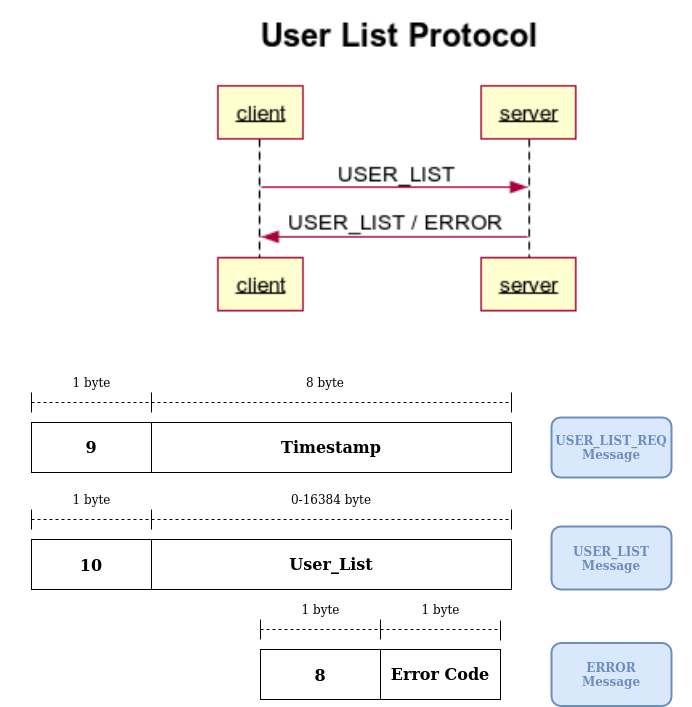

The diagram above was exported from draw.io. Its source (the exported page's mxGraphModel, read from the mxfile embedded in the PNG):
<mxGraphModel dx="1082" dy="1936" grid="1" gridSize="10" guides="1" tooltips="1" connect="1" arrows="1" fold="1" page="1" pageScale="1" pageWidth="827" pageHeight="1169" math="0" shadow="0">
  <root>
    <mxCell id="0" />
    <mxCell id="1" parent="0" />
    <mxCell id="vp2zj19cgQUqpYTVeJrr-98" value="" style="shape=image;verticalLabelPosition=bottom;labelBackgroundColor=#ffffff;verticalAlign=top;aspect=fixed;imageAspect=0;image=data:image/png,(base64 omitted: 12112 chars);" vertex="1" parent="1">
      <mxGeometry x="322" y="-2" width="406.19" height="350" as="geometry" />
    </mxCell>
    <mxCell id="vp2zj19cgQUqpYTVeJrr-7" value="1 byte" style="text;html=1;align=center;verticalAlign=middle;resizable=0;points=[];autosize=1;" vertex="1" parent="1">
      <mxGeometry x="195" y="370" width="50" height="20" as="geometry" />
    </mxCell>
    <mxCell id="vp2zj19cgQUqpYTVeJrr-8" value="" style="endArrow=none;dashed=1;html=1;" edge="1" parent="1">
      <mxGeometry width="50" height="50" relative="1" as="geometry">
        <mxPoint x="160" y="400" as="sourcePoint" />
        <mxPoint x="640" y="400" as="targetPoint" />
      </mxGeometry>
    </mxCell>
    <mxCell id="vp2zj19cgQUqpYTVeJrr-9" value="" style="endArrow=none;html=1;" edge="1" parent="1">
      <mxGeometry width="50" height="50" relative="1" as="geometry">
        <mxPoint x="160" y="410" as="sourcePoint" />
        <mxPoint x="160" y="390" as="targetPoint" />
      </mxGeometry>
    </mxCell>
    <mxCell id="vp2zj19cgQUqpYTVeJrr-10" value="" style="endArrow=none;html=1;" edge="1" parent="1">
      <mxGeometry width="50" height="50" relative="1" as="geometry">
        <mxPoint x="640" y="410" as="sourcePoint" />
        <mxPoint x="640" y="390" as="targetPoint" />
      </mxGeometry>
    </mxCell>
    <mxCell id="vp2zj19cgQUqpYTVeJrr-11" value="" style="endArrow=none;html=1;" edge="1" parent="1">
      <mxGeometry width="50" height="50" relative="1" as="geometry">
        <mxPoint x="280" y="410" as="sourcePoint" />
        <mxPoint x="280" y="390" as="targetPoint" />
      </mxGeometry>
    </mxCell>
    <mxCell id="vp2zj19cgQUqpYTVeJrr-12" value="8 byte" style="text;html=1;strokeColor=none;fillColor=none;align=center;verticalAlign=middle;whiteSpace=wrap;rounded=0;" vertex="1" parent="1">
      <mxGeometry x="434" y="370" width="40" height="20" as="geometry" />
    </mxCell>
    <mxCell id="vp2zj19cgQUqpYTVeJrr-14" value="&lt;font color=&quot;#6C8EBF&quot;&gt;&lt;b&gt;USER_LIST_REQ&lt;/b&gt;&lt;/font&gt;&lt;div&gt;&lt;font color=&quot;#6C8EBF&quot;&gt;&lt;b&gt;Message&lt;br&gt;&lt;/b&gt;&lt;/font&gt;&lt;/div&gt;" style="rounded=1;whiteSpace=wrap;html=1;fillColor=#dae8fc;strokeColor=#6c8ebf;strokeWidth=2;" vertex="1" parent="1">
      <mxGeometry x="680" y="415" width="120" height="60" as="geometry" />
    </mxCell>
    <mxCell id="vp2zj19cgQUqpYTVeJrr-37" value="" style="rounded=0;whiteSpace=wrap;html=1;strokeWidth=2;strokeColor=none;" vertex="1" parent="1">
      <mxGeometry x="130" y="310" width="690" height="60" as="geometry" />
    </mxCell>
    <mxCell id="vp2zj19cgQUqpYTVeJrr-44" value="&lt;font style=&quot;font-size: 16px&quot;&gt;&lt;b&gt;9&lt;/b&gt;&lt;/font&gt;" style="rounded=0;whiteSpace=wrap;html=1;" vertex="1" parent="1">
      <mxGeometry x="160" y="420" width="120" height="50" as="geometry" />
    </mxCell>
    <mxCell id="vp2zj19cgQUqpYTVeJrr-45" value="&lt;font style=&quot;font-size: 16px&quot;&gt;&lt;b&gt;Timestamp&lt;/b&gt;&lt;/font&gt;" style="rounded=0;whiteSpace=wrap;html=1;" vertex="1" parent="1">
      <mxGeometry x="280" y="420" width="360" height="50" as="geometry" />
    </mxCell>
    <mxCell id="vp2zj19cgQUqpYTVeJrr-54" value="1 byte" style="text;html=1;align=center;verticalAlign=middle;resizable=0;points=[];autosize=1;" vertex="1" parent="1">
      <mxGeometry x="195" y="487" width="50" height="20" as="geometry" />
    </mxCell>
    <mxCell id="vp2zj19cgQUqpYTVeJrr-55" value="" style="endArrow=none;dashed=1;html=1;" edge="1" parent="1">
      <mxGeometry width="50" height="50" relative="1" as="geometry">
        <mxPoint x="160" y="517" as="sourcePoint" />
        <mxPoint x="640" y="517" as="targetPoint" />
      </mxGeometry>
    </mxCell>
    <mxCell id="vp2zj19cgQUqpYTVeJrr-56" value="" style="endArrow=none;html=1;" edge="1" parent="1">
      <mxGeometry width="50" height="50" relative="1" as="geometry">
        <mxPoint x="160" y="527" as="sourcePoint" />
        <mxPoint x="160" y="507" as="targetPoint" />
      </mxGeometry>
    </mxCell>
    <mxCell id="vp2zj19cgQUqpYTVeJrr-57" value="" style="endArrow=none;html=1;" edge="1" parent="1">
      <mxGeometry width="50" height="50" relative="1" as="geometry">
        <mxPoint x="640" y="527" as="sourcePoint" />
        <mxPoint x="640" y="507" as="targetPoint" />
      </mxGeometry>
    </mxCell>
    <mxCell id="vp2zj19cgQUqpYTVeJrr-58" value="" style="endArrow=none;html=1;" edge="1" parent="1">
      <mxGeometry width="50" height="50" relative="1" as="geometry">
        <mxPoint x="280" y="527" as="sourcePoint" />
        <mxPoint x="280" y="507" as="targetPoint" />
      </mxGeometry>
    </mxCell>
    <mxCell id="vp2zj19cgQUqpYTVeJrr-59" value="0-16384 byte" style="text;html=1;strokeColor=none;fillColor=none;align=center;verticalAlign=middle;whiteSpace=wrap;rounded=0;" vertex="1" parent="1">
      <mxGeometry x="412" y="487" width="96" height="20" as="geometry" />
    </mxCell>
    <mxCell id="vp2zj19cgQUqpYTVeJrr-60" value="&lt;div&gt;&lt;font color=&quot;#6C8EBF&quot;&gt;&lt;b&gt;USER_LIST&lt;br&gt;&lt;/b&gt;&lt;/font&gt;&lt;/div&gt;&lt;div&gt;&lt;font color=&quot;#6C8EBF&quot;&gt;&lt;b&gt;Message&lt;br&gt;&lt;/b&gt;&lt;/font&gt;&lt;/div&gt;" style="rounded=1;whiteSpace=wrap;html=1;fillColor=#dae8fc;strokeColor=#6c8ebf;strokeWidth=2;" vertex="1" parent="1">
      <mxGeometry x="680" y="524" width="120" height="63" as="geometry" />
    </mxCell>
    <mxCell id="vp2zj19cgQUqpYTVeJrr-62" value="&lt;b&gt;&lt;font style=&quot;font-size: 16px&quot;&gt;10&lt;/font&gt;&lt;/b&gt;" style="rounded=0;whiteSpace=wrap;html=1;" vertex="1" parent="1">
      <mxGeometry x="160" y="537" width="120" height="50" as="geometry" />
    </mxCell>
    <mxCell id="vp2zj19cgQUqpYTVeJrr-63" value="&lt;font style=&quot;font-size: 16px&quot;&gt;&lt;b&gt;User_List&lt;/b&gt;&lt;/font&gt;" style="rounded=0;whiteSpace=wrap;html=1;" vertex="1" parent="1">
      <mxGeometry x="280" y="537" width="360" height="50" as="geometry" />
    </mxCell>
    <mxCell id="vp2zj19cgQUqpYTVeJrr-72" value="1 byte" style="text;html=1;align=center;verticalAlign=middle;resizable=0;points=[];autosize=1;" vertex="1" parent="1">
      <mxGeometry x="424" y="597" width="50" height="20" as="geometry" />
    </mxCell>
    <mxCell id="vp2zj19cgQUqpYTVeJrr-73" value="" style="endArrow=none;dashed=1;html=1;" edge="1" parent="1">
      <mxGeometry width="50" height="50" relative="1" as="geometry">
        <mxPoint x="389" y="627" as="sourcePoint" />
        <mxPoint x="629" y="627" as="targetPoint" />
      </mxGeometry>
    </mxCell>
    <mxCell id="vp2zj19cgQUqpYTVeJrr-74" value="" style="endArrow=none;html=1;" edge="1" parent="1">
      <mxGeometry width="50" height="50" relative="1" as="geometry">
        <mxPoint x="389" y="637" as="sourcePoint" />
        <mxPoint x="389" y="617" as="targetPoint" />
      </mxGeometry>
    </mxCell>
    <mxCell id="vp2zj19cgQUqpYTVeJrr-76" value="" style="endArrow=none;html=1;" edge="1" parent="1">
      <mxGeometry width="50" height="50" relative="1" as="geometry">
        <mxPoint x="509" y="637" as="sourcePoint" />
        <mxPoint x="509" y="617" as="targetPoint" />
      </mxGeometry>
    </mxCell>
    <mxCell id="vp2zj19cgQUqpYTVeJrr-80" value="&lt;b&gt;&lt;font style=&quot;font-size: 16px&quot;&gt;8&lt;/font&gt;&lt;/b&gt;" style="rounded=0;whiteSpace=wrap;html=1;" vertex="1" parent="1">
      <mxGeometry x="389" y="647" width="120" height="50" as="geometry" />
    </mxCell>
    <mxCell id="vp2zj19cgQUqpYTVeJrr-86" value="&lt;font style=&quot;font-size: 16px&quot;&gt;&lt;b&gt;Error Code&lt;/b&gt;&lt;/font&gt;" style="rounded=0;whiteSpace=wrap;html=1;" vertex="1" parent="1">
      <mxGeometry x="509" y="647" width="120" height="50" as="geometry" />
    </mxCell>
    <mxCell id="vp2zj19cgQUqpYTVeJrr-88" value="&lt;font color=&quot;#6C8EBF&quot;&gt;&lt;b&gt;ERROR&lt;/b&gt;&lt;/font&gt;&lt;div&gt;&lt;font color=&quot;#6C8EBF&quot;&gt;&lt;b&gt;Message&lt;br&gt;&lt;/b&gt;&lt;/font&gt;&lt;/div&gt;" style="rounded=1;whiteSpace=wrap;html=1;fillColor=#dae8fc;strokeColor=#6c8ebf;strokeWidth=2;" vertex="1" parent="1">
      <mxGeometry x="680" y="640.5" width="120" height="63" as="geometry" />
    </mxCell>
    <mxCell id="vp2zj19cgQUqpYTVeJrr-89" value="" style="endArrow=none;html=1;" edge="1" parent="1">
      <mxGeometry width="50" height="50" relative="1" as="geometry">
        <mxPoint x="629" y="638" as="sourcePoint" />
        <mxPoint x="629" y="618" as="targetPoint" />
      </mxGeometry>
    </mxCell>
    <mxCell id="vp2zj19cgQUqpYTVeJrr-90" value="1 byte" style="text;html=1;align=center;verticalAlign=middle;resizable=0;points=[];autosize=1;" vertex="1" parent="1">
      <mxGeometry x="544" y="597" width="50" height="20" as="geometry" />
    </mxCell>
  </root>
</mxGraphModel>